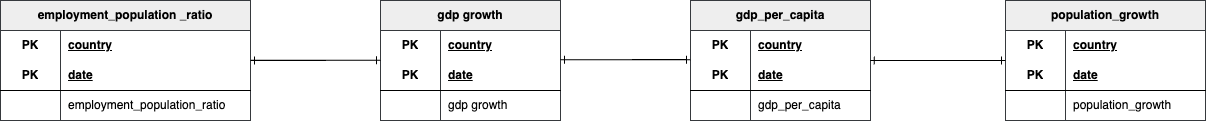

The diagram above was exported from draw.io. Its source (the exported page's mxGraphModel, read from the mxfile embedded in the PNG):
<mxGraphModel dx="1573" dy="878" grid="0" gridSize="10" guides="1" tooltips="1" connect="1" arrows="1" fold="1" page="1" pageScale="1" pageWidth="1400" pageHeight="850" math="0" shadow="0">
  <root>
    <mxCell id="0" />
    <mxCell id="1" parent="0" />
    <mxCell id="gWeO-Cp0GZwi0s-mUP1M-40" value="gdp_per_capita" style="shape=table;startSize=30;container=1;collapsible=1;childLayout=tableLayout;fixedRows=1;rowLines=0;fontStyle=1;align=center;resizeLast=1;html=1;whiteSpace=wrap;fillColor=#eeeeee;strokeColor=#36393d;" vertex="1" parent="1">
      <mxGeometry x="788" y="365" width="180" height="120" as="geometry" />
    </mxCell>
    <mxCell id="gWeO-Cp0GZwi0s-mUP1M-41" value="" style="shape=tableRow;horizontal=0;startSize=0;swimlaneHead=0;swimlaneBody=0;fillColor=none;collapsible=0;dropTarget=0;points=[[0,0.5],[1,0.5]];portConstraint=eastwest;top=0;left=0;right=0;bottom=0;html=1;" vertex="1" parent="gWeO-Cp0GZwi0s-mUP1M-40">
      <mxGeometry y="30" width="180" height="30" as="geometry" />
    </mxCell>
    <mxCell id="gWeO-Cp0GZwi0s-mUP1M-42" value="PK" style="shape=partialRectangle;connectable=0;fillColor=none;top=0;left=0;bottom=0;right=0;fontStyle=1;overflow=hidden;html=1;whiteSpace=wrap;" vertex="1" parent="gWeO-Cp0GZwi0s-mUP1M-41">
      <mxGeometry width="60" height="30" as="geometry">
        <mxRectangle width="60" height="30" as="alternateBounds" />
      </mxGeometry>
    </mxCell>
    <mxCell id="gWeO-Cp0GZwi0s-mUP1M-43" value="country" style="shape=partialRectangle;connectable=0;fillColor=none;top=0;left=0;bottom=0;right=0;align=left;spacingLeft=6;fontStyle=5;overflow=hidden;html=1;whiteSpace=wrap;" vertex="1" parent="gWeO-Cp0GZwi0s-mUP1M-41">
      <mxGeometry x="60" width="120" height="30" as="geometry">
        <mxRectangle width="120" height="30" as="alternateBounds" />
      </mxGeometry>
    </mxCell>
    <mxCell id="gWeO-Cp0GZwi0s-mUP1M-44" value="" style="shape=tableRow;horizontal=0;startSize=0;swimlaneHead=0;swimlaneBody=0;fillColor=none;collapsible=0;dropTarget=0;points=[[0,0.5],[1,0.5]];portConstraint=eastwest;top=0;left=0;right=0;bottom=1;html=1;" vertex="1" parent="gWeO-Cp0GZwi0s-mUP1M-40">
      <mxGeometry y="60" width="180" height="30" as="geometry" />
    </mxCell>
    <mxCell id="gWeO-Cp0GZwi0s-mUP1M-45" value="PK" style="shape=partialRectangle;connectable=0;fillColor=none;top=0;left=0;bottom=0;right=0;fontStyle=1;overflow=hidden;html=1;whiteSpace=wrap;" vertex="1" parent="gWeO-Cp0GZwi0s-mUP1M-44">
      <mxGeometry width="60" height="30" as="geometry">
        <mxRectangle width="60" height="30" as="alternateBounds" />
      </mxGeometry>
    </mxCell>
    <mxCell id="gWeO-Cp0GZwi0s-mUP1M-46" value="date" style="shape=partialRectangle;connectable=0;fillColor=none;top=0;left=0;bottom=0;right=0;align=left;spacingLeft=6;fontStyle=5;overflow=hidden;html=1;whiteSpace=wrap;" vertex="1" parent="gWeO-Cp0GZwi0s-mUP1M-44">
      <mxGeometry x="60" width="120" height="30" as="geometry">
        <mxRectangle width="120" height="30" as="alternateBounds" />
      </mxGeometry>
    </mxCell>
    <mxCell id="gWeO-Cp0GZwi0s-mUP1M-47" value="" style="shape=tableRow;horizontal=0;startSize=0;swimlaneHead=0;swimlaneBody=0;fillColor=none;collapsible=0;dropTarget=0;points=[[0,0.5],[1,0.5]];portConstraint=eastwest;top=0;left=0;right=0;bottom=0;html=1;" vertex="1" parent="gWeO-Cp0GZwi0s-mUP1M-40">
      <mxGeometry y="90" width="180" height="30" as="geometry" />
    </mxCell>
    <mxCell id="gWeO-Cp0GZwi0s-mUP1M-48" value="" style="shape=partialRectangle;connectable=0;fillColor=none;top=0;left=0;bottom=0;right=0;editable=1;overflow=hidden;html=1;whiteSpace=wrap;" vertex="1" parent="gWeO-Cp0GZwi0s-mUP1M-47">
      <mxGeometry width="60" height="30" as="geometry">
        <mxRectangle width="60" height="30" as="alternateBounds" />
      </mxGeometry>
    </mxCell>
    <mxCell id="gWeO-Cp0GZwi0s-mUP1M-49" value="gdp_per_capita" style="shape=partialRectangle;connectable=0;fillColor=none;top=0;left=0;bottom=0;right=0;align=left;spacingLeft=6;overflow=hidden;html=1;whiteSpace=wrap;" vertex="1" parent="gWeO-Cp0GZwi0s-mUP1M-47">
      <mxGeometry x="60" width="120" height="30" as="geometry">
        <mxRectangle width="120" height="30" as="alternateBounds" />
      </mxGeometry>
    </mxCell>
    <mxCell id="gWeO-Cp0GZwi0s-mUP1M-63" value="gdp growth" style="shape=table;startSize=30;container=1;collapsible=1;childLayout=tableLayout;fixedRows=1;rowLines=0;fontStyle=1;align=center;resizeLast=1;html=1;whiteSpace=wrap;fillColor=#eeeeee;strokeColor=#36393d;" vertex="1" parent="1">
      <mxGeometry x="478" y="365" width="180" height="120" as="geometry" />
    </mxCell>
    <mxCell id="gWeO-Cp0GZwi0s-mUP1M-64" value="" style="shape=tableRow;horizontal=0;startSize=0;swimlaneHead=0;swimlaneBody=0;fillColor=none;collapsible=0;dropTarget=0;points=[[0,0.5],[1,0.5]];portConstraint=eastwest;top=0;left=0;right=0;bottom=0;html=1;" vertex="1" parent="gWeO-Cp0GZwi0s-mUP1M-63">
      <mxGeometry y="30" width="180" height="30" as="geometry" />
    </mxCell>
    <mxCell id="gWeO-Cp0GZwi0s-mUP1M-65" value="PK" style="shape=partialRectangle;connectable=0;fillColor=none;top=0;left=0;bottom=0;right=0;fontStyle=1;overflow=hidden;html=1;whiteSpace=wrap;" vertex="1" parent="gWeO-Cp0GZwi0s-mUP1M-64">
      <mxGeometry width="60" height="30" as="geometry">
        <mxRectangle width="60" height="30" as="alternateBounds" />
      </mxGeometry>
    </mxCell>
    <mxCell id="gWeO-Cp0GZwi0s-mUP1M-66" value="country" style="shape=partialRectangle;connectable=0;fillColor=none;top=0;left=0;bottom=0;right=0;align=left;spacingLeft=6;fontStyle=5;overflow=hidden;html=1;whiteSpace=wrap;" vertex="1" parent="gWeO-Cp0GZwi0s-mUP1M-64">
      <mxGeometry x="60" width="120" height="30" as="geometry">
        <mxRectangle width="120" height="30" as="alternateBounds" />
      </mxGeometry>
    </mxCell>
    <mxCell id="gWeO-Cp0GZwi0s-mUP1M-67" value="" style="shape=tableRow;horizontal=0;startSize=0;swimlaneHead=0;swimlaneBody=0;fillColor=none;collapsible=0;dropTarget=0;points=[[0,0.5],[1,0.5]];portConstraint=eastwest;top=0;left=0;right=0;bottom=1;html=1;" vertex="1" parent="gWeO-Cp0GZwi0s-mUP1M-63">
      <mxGeometry y="60" width="180" height="30" as="geometry" />
    </mxCell>
    <mxCell id="gWeO-Cp0GZwi0s-mUP1M-68" value="PK" style="shape=partialRectangle;connectable=0;fillColor=none;top=0;left=0;bottom=0;right=0;fontStyle=1;overflow=hidden;html=1;whiteSpace=wrap;" vertex="1" parent="gWeO-Cp0GZwi0s-mUP1M-67">
      <mxGeometry width="60" height="30" as="geometry">
        <mxRectangle width="60" height="30" as="alternateBounds" />
      </mxGeometry>
    </mxCell>
    <mxCell id="gWeO-Cp0GZwi0s-mUP1M-69" value="date" style="shape=partialRectangle;connectable=0;fillColor=none;top=0;left=0;bottom=0;right=0;align=left;spacingLeft=6;fontStyle=5;overflow=hidden;html=1;whiteSpace=wrap;" vertex="1" parent="gWeO-Cp0GZwi0s-mUP1M-67">
      <mxGeometry x="60" width="120" height="30" as="geometry">
        <mxRectangle width="120" height="30" as="alternateBounds" />
      </mxGeometry>
    </mxCell>
    <mxCell id="gWeO-Cp0GZwi0s-mUP1M-70" value="" style="shape=tableRow;horizontal=0;startSize=0;swimlaneHead=0;swimlaneBody=0;fillColor=none;collapsible=0;dropTarget=0;points=[[0,0.5],[1,0.5]];portConstraint=eastwest;top=0;left=0;right=0;bottom=0;html=1;" vertex="1" parent="gWeO-Cp0GZwi0s-mUP1M-63">
      <mxGeometry y="90" width="180" height="30" as="geometry" />
    </mxCell>
    <mxCell id="gWeO-Cp0GZwi0s-mUP1M-71" value="" style="shape=partialRectangle;connectable=0;fillColor=none;top=0;left=0;bottom=0;right=0;editable=1;overflow=hidden;html=1;whiteSpace=wrap;" vertex="1" parent="gWeO-Cp0GZwi0s-mUP1M-70">
      <mxGeometry width="60" height="30" as="geometry">
        <mxRectangle width="60" height="30" as="alternateBounds" />
      </mxGeometry>
    </mxCell>
    <mxCell id="gWeO-Cp0GZwi0s-mUP1M-72" value="gdp growth" style="shape=partialRectangle;connectable=0;fillColor=none;top=0;left=0;bottom=0;right=0;align=left;spacingLeft=6;overflow=hidden;html=1;whiteSpace=wrap;" vertex="1" parent="gWeO-Cp0GZwi0s-mUP1M-70">
      <mxGeometry x="60" width="120" height="30" as="geometry">
        <mxRectangle width="120" height="30" as="alternateBounds" />
      </mxGeometry>
    </mxCell>
    <mxCell id="gWeO-Cp0GZwi0s-mUP1M-73" value="population_growth" style="shape=table;startSize=30;container=1;collapsible=1;childLayout=tableLayout;fixedRows=1;rowLines=0;fontStyle=1;align=center;resizeLast=1;html=1;whiteSpace=wrap;fillColor=#eeeeee;strokeColor=#36393d;" vertex="1" parent="1">
      <mxGeometry x="1103" y="365" width="200" height="120" as="geometry" />
    </mxCell>
    <mxCell id="gWeO-Cp0GZwi0s-mUP1M-74" value="" style="shape=tableRow;horizontal=0;startSize=0;swimlaneHead=0;swimlaneBody=0;fillColor=none;collapsible=0;dropTarget=0;points=[[0,0.5],[1,0.5]];portConstraint=eastwest;top=0;left=0;right=0;bottom=0;html=1;" vertex="1" parent="gWeO-Cp0GZwi0s-mUP1M-73">
      <mxGeometry y="30" width="200" height="30" as="geometry" />
    </mxCell>
    <mxCell id="gWeO-Cp0GZwi0s-mUP1M-75" value="PK" style="shape=partialRectangle;connectable=0;fillColor=none;top=0;left=0;bottom=0;right=0;fontStyle=1;overflow=hidden;html=1;whiteSpace=wrap;" vertex="1" parent="gWeO-Cp0GZwi0s-mUP1M-74">
      <mxGeometry width="60" height="30" as="geometry">
        <mxRectangle width="60" height="30" as="alternateBounds" />
      </mxGeometry>
    </mxCell>
    <mxCell id="gWeO-Cp0GZwi0s-mUP1M-76" value="country" style="shape=partialRectangle;connectable=0;fillColor=none;top=0;left=0;bottom=0;right=0;align=left;spacingLeft=6;fontStyle=5;overflow=hidden;html=1;whiteSpace=wrap;" vertex="1" parent="gWeO-Cp0GZwi0s-mUP1M-74">
      <mxGeometry x="60" width="140" height="30" as="geometry">
        <mxRectangle width="140" height="30" as="alternateBounds" />
      </mxGeometry>
    </mxCell>
    <mxCell id="gWeO-Cp0GZwi0s-mUP1M-77" value="" style="shape=tableRow;horizontal=0;startSize=0;swimlaneHead=0;swimlaneBody=0;fillColor=none;collapsible=0;dropTarget=0;points=[[0,0.5],[1,0.5]];portConstraint=eastwest;top=0;left=0;right=0;bottom=1;html=1;" vertex="1" parent="gWeO-Cp0GZwi0s-mUP1M-73">
      <mxGeometry y="60" width="200" height="30" as="geometry" />
    </mxCell>
    <mxCell id="gWeO-Cp0GZwi0s-mUP1M-78" value="PK" style="shape=partialRectangle;connectable=0;fillColor=none;top=0;left=0;bottom=0;right=0;fontStyle=1;overflow=hidden;html=1;whiteSpace=wrap;" vertex="1" parent="gWeO-Cp0GZwi0s-mUP1M-77">
      <mxGeometry width="60" height="30" as="geometry">
        <mxRectangle width="60" height="30" as="alternateBounds" />
      </mxGeometry>
    </mxCell>
    <mxCell id="gWeO-Cp0GZwi0s-mUP1M-79" value="date" style="shape=partialRectangle;connectable=0;fillColor=none;top=0;left=0;bottom=0;right=0;align=left;spacingLeft=6;fontStyle=5;overflow=hidden;html=1;whiteSpace=wrap;" vertex="1" parent="gWeO-Cp0GZwi0s-mUP1M-77">
      <mxGeometry x="60" width="140" height="30" as="geometry">
        <mxRectangle width="140" height="30" as="alternateBounds" />
      </mxGeometry>
    </mxCell>
    <mxCell id="gWeO-Cp0GZwi0s-mUP1M-80" value="" style="shape=tableRow;horizontal=0;startSize=0;swimlaneHead=0;swimlaneBody=0;fillColor=none;collapsible=0;dropTarget=0;points=[[0,0.5],[1,0.5]];portConstraint=eastwest;top=0;left=0;right=0;bottom=0;html=1;" vertex="1" parent="gWeO-Cp0GZwi0s-mUP1M-73">
      <mxGeometry y="90" width="200" height="30" as="geometry" />
    </mxCell>
    <mxCell id="gWeO-Cp0GZwi0s-mUP1M-81" value="" style="shape=partialRectangle;connectable=0;fillColor=none;top=0;left=0;bottom=0;right=0;editable=1;overflow=hidden;html=1;whiteSpace=wrap;" vertex="1" parent="gWeO-Cp0GZwi0s-mUP1M-80">
      <mxGeometry width="60" height="30" as="geometry">
        <mxRectangle width="60" height="30" as="alternateBounds" />
      </mxGeometry>
    </mxCell>
    <mxCell id="gWeO-Cp0GZwi0s-mUP1M-82" value="&lt;span style=&quot;text-align: center; font-weight: normal;&quot;&gt;population_growth&lt;/span&gt;" style="shape=partialRectangle;connectable=0;fillColor=none;top=0;left=0;bottom=0;right=0;align=left;spacingLeft=6;overflow=hidden;html=1;whiteSpace=wrap;fontStyle=1" vertex="1" parent="gWeO-Cp0GZwi0s-mUP1M-80">
      <mxGeometry x="60" width="140" height="30" as="geometry">
        <mxRectangle width="140" height="30" as="alternateBounds" />
      </mxGeometry>
    </mxCell>
    <mxCell id="gWeO-Cp0GZwi0s-mUP1M-143" value="" style="edgeStyle=entityRelationEdgeStyle;fontSize=12;html=1;endArrow=ERone;endFill=1;rounded=0;" edge="1" parent="1">
      <mxGeometry width="100" height="100" relative="1" as="geometry">
        <mxPoint x="973" y="425" as="sourcePoint" />
        <mxPoint x="1103" y="425" as="targetPoint" />
        <Array as="points">
          <mxPoint x="1013" y="425" />
          <mxPoint x="1013" y="425" />
        </Array>
      </mxGeometry>
    </mxCell>
    <mxCell id="gWeO-Cp0GZwi0s-mUP1M-146" value="" style="fontSize=12;html=1;endArrow=ERone;endFill=1;rounded=0;entryX=0.998;entryY=0.002;entryDx=0;entryDy=0;entryPerimeter=0;" edge="1" parent="1" target="gWeO-Cp0GZwi0s-mUP1M-44">
      <mxGeometry width="100" height="100" relative="1" as="geometry">
        <mxPoint x="1103" y="425" as="sourcePoint" />
        <mxPoint x="1213" y="435" as="targetPoint" />
      </mxGeometry>
    </mxCell>
    <mxCell id="gWeO-Cp0GZwi0s-mUP1M-150" value="" style="edgeStyle=entityRelationEdgeStyle;fontSize=12;html=1;endArrow=ERone;endFill=1;rounded=0;" edge="1" parent="1">
      <mxGeometry width="100" height="100" relative="1" as="geometry">
        <mxPoint x="348" y="424.83" as="sourcePoint" />
        <mxPoint x="478" y="424.83" as="targetPoint" />
        <Array as="points">
          <mxPoint x="388" y="424.83" />
          <mxPoint x="388" y="424.83" />
        </Array>
      </mxGeometry>
    </mxCell>
    <mxCell id="gWeO-Cp0GZwi0s-mUP1M-53" value="&lt;span&gt;employment_population _ratio&lt;/span&gt;" style="shape=table;startSize=30;container=1;collapsible=1;childLayout=tableLayout;fixedRows=1;rowLines=0;fontStyle=1;align=center;resizeLast=1;html=1;whiteSpace=wrap;fillColor=#eeeeee;strokeColor=#36393d;" vertex="1" parent="1">
      <mxGeometry x="98" y="365" width="250" height="120" as="geometry" />
    </mxCell>
    <mxCell id="gWeO-Cp0GZwi0s-mUP1M-54" value="" style="shape=tableRow;horizontal=0;startSize=0;swimlaneHead=0;swimlaneBody=0;fillColor=none;collapsible=0;dropTarget=0;points=[[0,0.5],[1,0.5]];portConstraint=eastwest;top=0;left=0;right=0;bottom=0;html=1;" vertex="1" parent="gWeO-Cp0GZwi0s-mUP1M-53">
      <mxGeometry y="30" width="250" height="30" as="geometry" />
    </mxCell>
    <mxCell id="gWeO-Cp0GZwi0s-mUP1M-55" value="PK" style="shape=partialRectangle;connectable=0;fillColor=none;top=0;left=0;bottom=0;right=0;fontStyle=1;overflow=hidden;html=1;whiteSpace=wrap;" vertex="1" parent="gWeO-Cp0GZwi0s-mUP1M-54">
      <mxGeometry width="60" height="30" as="geometry">
        <mxRectangle width="60" height="30" as="alternateBounds" />
      </mxGeometry>
    </mxCell>
    <mxCell id="gWeO-Cp0GZwi0s-mUP1M-56" value="country" style="shape=partialRectangle;connectable=0;fillColor=none;top=0;left=0;bottom=0;right=0;align=left;spacingLeft=6;fontStyle=5;overflow=hidden;html=1;whiteSpace=wrap;" vertex="1" parent="gWeO-Cp0GZwi0s-mUP1M-54">
      <mxGeometry x="60" width="190" height="30" as="geometry">
        <mxRectangle width="190" height="30" as="alternateBounds" />
      </mxGeometry>
    </mxCell>
    <mxCell id="gWeO-Cp0GZwi0s-mUP1M-57" value="" style="shape=tableRow;horizontal=0;startSize=0;swimlaneHead=0;swimlaneBody=0;fillColor=none;collapsible=0;dropTarget=0;points=[[0,0.5],[1,0.5]];portConstraint=eastwest;top=0;left=0;right=0;bottom=1;html=1;" vertex="1" parent="gWeO-Cp0GZwi0s-mUP1M-53">
      <mxGeometry y="60" width="250" height="30" as="geometry" />
    </mxCell>
    <mxCell id="gWeO-Cp0GZwi0s-mUP1M-58" value="PK" style="shape=partialRectangle;connectable=0;fillColor=none;top=0;left=0;bottom=0;right=0;fontStyle=1;overflow=hidden;html=1;whiteSpace=wrap;" vertex="1" parent="gWeO-Cp0GZwi0s-mUP1M-57">
      <mxGeometry width="60" height="30" as="geometry">
        <mxRectangle width="60" height="30" as="alternateBounds" />
      </mxGeometry>
    </mxCell>
    <mxCell id="gWeO-Cp0GZwi0s-mUP1M-59" value="date" style="shape=partialRectangle;connectable=0;fillColor=none;top=0;left=0;bottom=0;right=0;align=left;spacingLeft=6;fontStyle=5;overflow=hidden;html=1;whiteSpace=wrap;" vertex="1" parent="gWeO-Cp0GZwi0s-mUP1M-57">
      <mxGeometry x="60" width="190" height="30" as="geometry">
        <mxRectangle width="190" height="30" as="alternateBounds" />
      </mxGeometry>
    </mxCell>
    <mxCell id="gWeO-Cp0GZwi0s-mUP1M-60" value="" style="shape=tableRow;horizontal=0;startSize=0;swimlaneHead=0;swimlaneBody=0;fillColor=none;collapsible=0;dropTarget=0;points=[[0,0.5],[1,0.5]];portConstraint=eastwest;top=0;left=0;right=0;bottom=0;html=1;" vertex="1" parent="gWeO-Cp0GZwi0s-mUP1M-53">
      <mxGeometry y="90" width="250" height="30" as="geometry" />
    </mxCell>
    <mxCell id="gWeO-Cp0GZwi0s-mUP1M-61" value="" style="shape=partialRectangle;connectable=0;fillColor=none;top=0;left=0;bottom=0;right=0;editable=1;overflow=hidden;html=1;whiteSpace=wrap;" vertex="1" parent="gWeO-Cp0GZwi0s-mUP1M-60">
      <mxGeometry width="60" height="30" as="geometry">
        <mxRectangle width="60" height="30" as="alternateBounds" />
      </mxGeometry>
    </mxCell>
    <mxCell id="gWeO-Cp0GZwi0s-mUP1M-62" value="employment_population_ratio" style="shape=partialRectangle;connectable=0;fillColor=none;top=0;left=0;bottom=0;right=0;align=left;spacingLeft=6;overflow=hidden;html=1;whiteSpace=wrap;" vertex="1" parent="gWeO-Cp0GZwi0s-mUP1M-60">
      <mxGeometry x="60" width="190" height="30" as="geometry">
        <mxRectangle width="190" height="30" as="alternateBounds" />
      </mxGeometry>
    </mxCell>
    <mxCell id="gWeO-Cp0GZwi0s-mUP1M-152" value="" style="fontSize=12;html=1;endArrow=ERone;endFill=1;rounded=0;entryX=1.004;entryY=0.013;entryDx=0;entryDy=0;entryPerimeter=0;" edge="1" parent="1">
      <mxGeometry width="100" height="100" relative="1" as="geometry">
        <mxPoint x="448" y="424.83000000000004" as="sourcePoint" />
        <mxPoint x="348" y="425.02" as="targetPoint" />
      </mxGeometry>
    </mxCell>
    <mxCell id="gWeO-Cp0GZwi0s-mUP1M-155" value="" style="fontSize=12;html=1;endArrow=ERone;endFill=1;rounded=0;entryX=0.998;entryY=0.002;entryDx=0;entryDy=0;entryPerimeter=0;" edge="1" parent="1">
      <mxGeometry width="100" height="100" relative="1" as="geometry">
        <mxPoint x="783" y="424" as="sourcePoint" />
        <mxPoint x="658" y="424.28999999999996" as="targetPoint" />
      </mxGeometry>
    </mxCell>
    <mxCell id="gWeO-Cp0GZwi0s-mUP1M-157" value="" style="edgeStyle=entityRelationEdgeStyle;fontSize=12;html=1;endArrow=ERone;endFill=1;rounded=0;" edge="1" parent="1">
      <mxGeometry width="100" height="100" relative="1" as="geometry">
        <mxPoint x="658" y="424.28999999999996" as="sourcePoint" />
        <mxPoint x="788" y="424.28999999999996" as="targetPoint" />
        <Array as="points">
          <mxPoint x="698" y="424.28999999999996" />
          <mxPoint x="698" y="424.28999999999996" />
        </Array>
      </mxGeometry>
    </mxCell>
  </root>
</mxGraphModel>